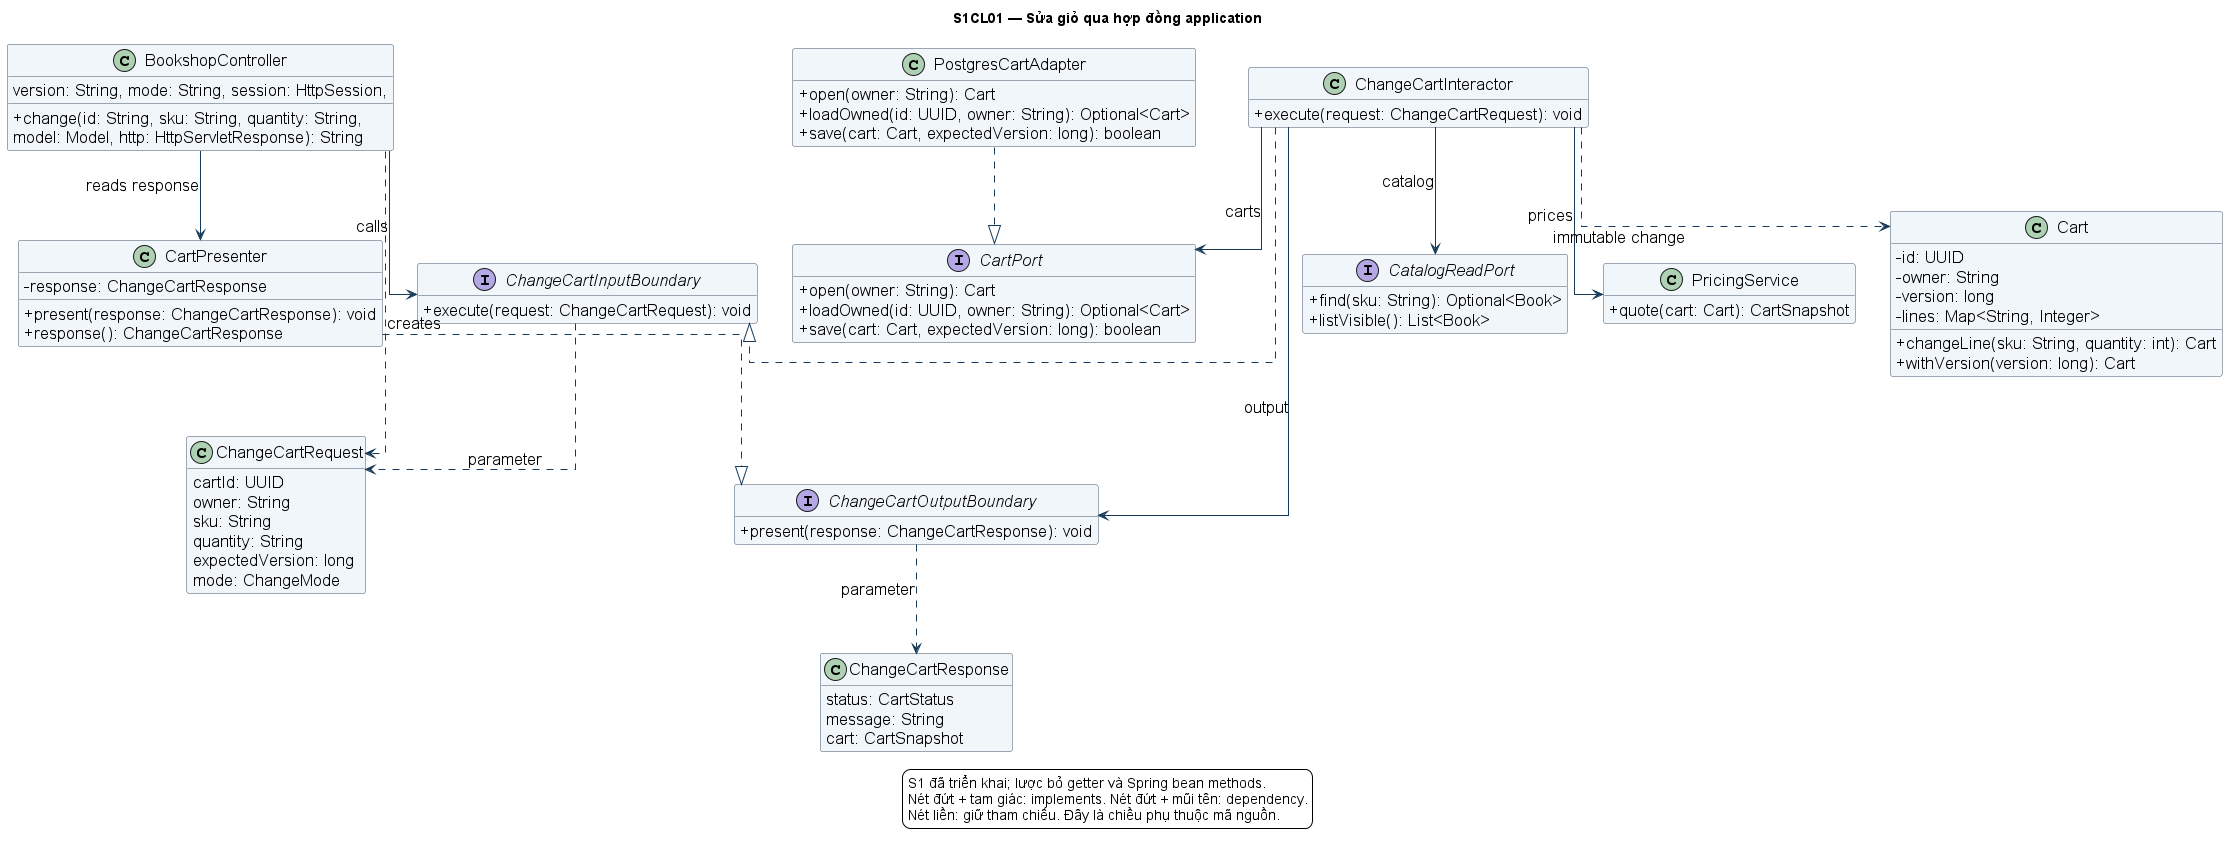

The diagram above was rendered by PlantUML. Its source (embedded in the PNG):
@startuml
skinparam defaultFontName Arial
skinparam defaultFontSize 17
skinparam backgroundColor #FFFFFF
skinparam shadowing false
skinparam classAttributeIconSize 0
skinparam ArrowColor #173A59
skinparam classBackgroundColor #F1F6FB
skinparam classBorderColor #435568
skinparam linetype ortho
hide empty members
title S1CL01 — Sửa giỏ qua hợp đồng application
class BookshopController {
+change(id: String, sku: String, quantity: String,
  version: String, mode: String, session: HttpSession,
  model: Model, http: HttpServletResponse): String
}
interface ChangeCartInputBoundary {
+execute(request: ChangeCartRequest): void
}
class ChangeCartInteractor {
+execute(request: ChangeCartRequest): void
}
class ChangeCartRequest {
cartId: UUID
owner: String
sku: String
quantity: String
expectedVersion: long
mode: ChangeMode
}
interface ChangeCartOutputBoundary {
+present(response: ChangeCartResponse): void
}
class ChangeCartResponse {
status: CartStatus
message: String
cart: CartSnapshot
}
class CartPresenter {
-response: ChangeCartResponse
+present(response: ChangeCartResponse): void
+response(): ChangeCartResponse
}
interface CartPort {
+open(owner: String): Cart
+loadOwned(id: UUID, owner: String): Optional<Cart>
+save(cart: Cart, expectedVersion: long): boolean
}
class PostgresCartAdapter {
+open(owner: String): Cart
+loadOwned(id: UUID, owner: String): Optional<Cart>
+save(cart: Cart, expectedVersion: long): boolean
}
interface CatalogReadPort {
+find(sku: String): Optional<Book>
+listVisible(): List<Book>
}
class PricingService {
+quote(cart: Cart): CartSnapshot
}
class Cart {
-id: UUID
-owner: String
-version: long
-lines: Map<String, Integer>
+changeLine(sku: String, quantity: int): Cart
+withVersion(version: long): Cart
}
BookshopController --> ChangeCartInputBoundary : calls
BookshopController --> CartPresenter : reads response
BookshopController ..> ChangeCartRequest : creates
ChangeCartInteractor ..|> ChangeCartInputBoundary
ChangeCartInteractor --> ChangeCartOutputBoundary : output
ChangeCartInteractor --> CartPort : carts
ChangeCartInteractor --> CatalogReadPort : catalog
ChangeCartInteractor --> PricingService : prices
ChangeCartInteractor ..> Cart : immutable change
ChangeCartOutputBoundary ..> ChangeCartResponse : parameter
ChangeCartInputBoundary ..> ChangeCartRequest : parameter
CartPresenter ..|> ChangeCartOutputBoundary
PostgresCartAdapter ..|> CartPort

legend bottom
S1 đã triển khai; lược bỏ getter và Spring bean methods.
Nét đứt + tam giác: implements. Nét đứt + mũi tên: dependency.
Nét liền: giữ tham chiếu. Đây là chiều phụ thuộc mã nguồn.
endlegend
@enduml